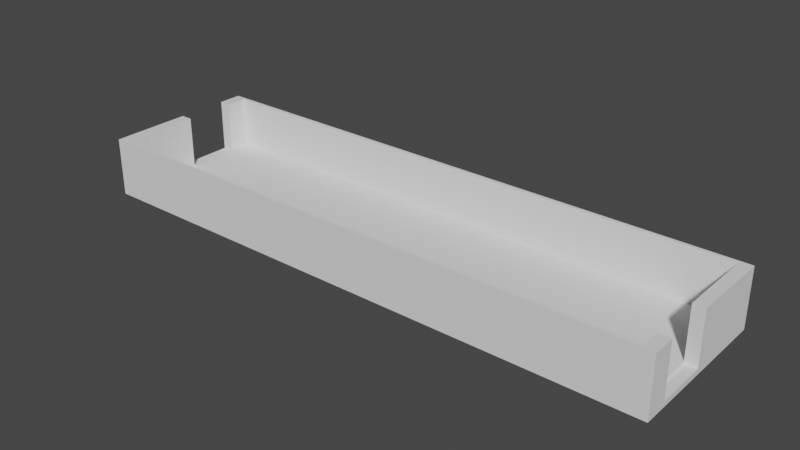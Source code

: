 # Source: SmallHallway.blend  (saved by Blender 2.91.10; exported with 4.5.12 LTS)
import bpy
from mathutils import Matrix  # noqa: F401  (used for matrix-valued properties, if any)

bpy.ops.wm.read_factory_settings(use_empty=True)
scene = bpy.context.scene
scene.name = 'Scene'

# ---- collections
col_collection = bpy.data.collections.new('Collection'); scene.collection.children.link(col_collection)

# ---- world
world_world = bpy.data.worlds.new('World'); scene.world = world_world
world_world.use_nodes = True; world_world.node_tree.nodes.clear()
_N = world_world.node_tree.nodes; _L = world_world.node_tree.links
n0 = _N.new('ShaderNodeOutputWorld'); n0.name = 'World Output'; n0.location = (300, 300)
n1 = _N.new('ShaderNodeBackground'); n1.name = 'Background'; n1.location = (10, 300)
n1.inputs[0].default_value = (0.05088, 0.05088, 0.05088, 1.0)
_L.new(n1.outputs[0], n0.inputs[0])
n0.is_active_output = True
world_world.color = (0.05088, 0.05088, 0.05088)
world_world.use_sun_shadow = False
world_world.sun_shadow_jitter_overblur = 0.0

# ---- meshes
me_cube_002 = bpy.data.meshes.new('Cube.002')
me_cube_002.from_pydata([(8.775, -1.908, -0.8047), (8.775, -0.1084, -0.8047), (-9.363, 0.07016, -0.8047), (-9.363, 1.87, -0.8047), (-10.0, -2.701, -1.0), (-10.0, 2.701, -1.0), (10.0, -2.701, -1.0), (10.0, 2.701, -1.0), (-9.6, -2.593, -0.803), (-9.6, 2.593, -0.803), (9.6, 2.593, -0.803), (9.6, -2.593, -0.803), (-9.6, 0.07016, -0.803), (-9.363, 0.07016, -0.803), (-9.363, 1.87, -0.803), (-9.6, 1.87, -0.803), (8.775, -1.908, -0.803), (9.6, -1.908, -0.803), (8.775, -0.1084, -0.803), (9.6, -0.1084, -0.803)], [], [(3, 2, 13, 14), (5, 7, 6, 4), (16, 0, 1, 18), (13, 12, 8, 11, 17, 16, 18, 19, 10, 9, 15, 14), (0, 16, 17, 19, 1), (15, 12, 13, 14), (5, 4, 8, 12, 15, 9), (4, 6, 11, 8), (6, 7, 10, 19, 17, 11), (7, 5, 9, 10)])
_uv = me_cube_002.uv_layers.new(name='UVMap')
_uv.uv.foreach_set('vector', [0.625, 0.5, 0.625, 0.25, 0.6248, 0.25, 0.6248, 0.5, 0.125, 0.5, 0.375, 0.5, 0.375, 0.75, 0.125, 0.75, 0.6248, 1.0, 0.625, 1.0, 0.625, 0.75, 0.6248, 0.75, 0.867, 0.6218, 0.87, 0.6218, 0.87, 0.745, 0.63, 0.745, 0.63, 0.7133, 0.6403, 0.7133, 0.6403, 0.63, 0.63, 0.63, 0.63, 0.505, 0.87, 0.505, 0.87, 0.5385, 0.867, 0.5385, 0.625, 1.0, 0.6248, 1.0, 0.63, 0.7133, 0.0, 0.0, 0.625, 0.75, 0.0, 0.0, 0.0, 0.0, 0.0, 0.0, 0.0, 0.0, 0.125, 0.5, 0.125, 0.75, 0.87, 0.745, 0.0, 0.0, 0.87, 0.5385, 0.87, 0.505, 0.125, 0.75, 0.375, 0.75, 0.63, 0.745, 0.87, 0.745, 0.375, 0.75, 0.375, 0.5, 0.63, 0.505, 0.0, 0.0, 0.63, 0.7133, 0.63, 0.745, 0.375, 0.5, 0.125, 0.5, 0.87, 0.505, 0.63, 0.505])
me_cube_002.use_remesh_fix_poles = True
me_cube_002.use_remesh_preserve_attributes = False
me_cube_002.use_mirror_vertex_groups = False
me_cube_002.update()
me_cube_003 = bpy.data.meshes.new('Cube.003')
me_cube_003.from_pydata([(8.775, -1.908, -0.8047), (8.775, -0.1084, -0.8047), (-9.363, 0.07016, -0.8047), (-9.363, 1.87, -0.8047), (-10.0, -2.701, -1.0), (-9.6, -2.593, 1.0), (-10.0, 2.701, -1.0), (-9.6, 2.593, 1.0), (10.0, -2.701, -1.0), (9.6, -2.593, 1.0), (10.0, 2.701, -1.0), (9.6, 2.593, 1.0), (-10.0, -2.701, 1.0), (-10.0, 2.701, 1.0), (10.0, 2.701, 1.0), (10.0, -2.701, 1.0), (-9.6, -2.593, -0.803), (-9.6, 2.593, -0.803), (9.6, 2.593, -0.803), (9.6, -2.593, -0.803), (-10.0, 0.07016, 1.0), (-9.6, 0.07016, 1.0), (-9.6, 0.07016, -0.803), (-10.0, 0.07016, -0.8047), (-9.363, 0.07016, -0.803), (-9.363, 1.87, -0.803), (-10.0, 1.87, 1.0), (-9.6, 1.87, 1.0), (-10.0, 1.87, -0.8047), (-9.6, 1.87, -0.803), (8.775, -1.908, -0.803), (10.0, -1.908, 1.0), (9.6, -1.908, 1.0), (9.6, -1.908, -0.803), (10.0, -1.908, -0.8047), (9.6, -0.1084, 1.0), (10.0, -0.1084, 1.0), (8.775, -0.1084, -0.803), (9.6, -0.1084, -0.803), (10.0, -0.1084, -0.8047)], [], [(6, 13, 14, 10), (8, 15, 12, 4), (7, 11, 14, 13), (9, 5, 12, 15), (5, 9, 19, 16), (11, 7, 17, 18), (2, 23, 20, 21, 22, 24), (27, 26, 28, 3, 25, 29), (23, 2, 3, 28), (13, 6, 4, 12, 20, 23, 28, 26), (27, 7, 13, 26), (20, 12, 5, 21), (21, 5, 16, 22), (17, 7, 27, 29), (33, 32, 31, 34, 0, 30), (39, 36, 35, 38, 37, 1), (1, 0, 34, 39), (15, 8, 10, 14, 36, 39, 34, 31), (35, 11, 18, 38), (19, 9, 32, 33), (32, 9, 15, 31), (36, 14, 11, 35)])
_uv = me_cube_003.uv_layers.new(name='UVMap')
_uv.uv.foreach_set('vector', [0.4791, 0.0, 0.3791, 0.0, 0.3791, 1.0, 0.4791, 1.0, 0.3791, 0.0, 0.2791, 0.0, 0.2791, 1.0, 0.3791, 1.0, 0.1351, 0.02, 0.1351, 0.98, 0.1405, 1.0, 0.1405, 0.0, 0.1459, 0.98, 0.1459, 0.02, 0.1405, 0.0, 0.1405, 1.0, 0.5692, 0.0, 0.5692, 0.96, 0.6594, 0.96, 0.6594, 0.0, 0.4791, 0.0, 0.4791, 0.96, 0.5692, 0.96, 0.5692, 0.0, 0.7912, 0.2705, 0.7594, 0.2705, 0.7594, 0.3608, 0.7794, 0.3608, 0.7794, 0.2706, 0.7912, 0.2706, 0.7712, 0.2705, 0.7912, 0.2705, 0.7912, 0.1803, 0.7594, 0.1803, 0.7594, 0.1804, 0.7712, 0.1804, 0.7594, 0.4508, 0.7912, 0.4508, 0.7912, 0.3608, 0.7594, 0.3608, 0.7594, 0.2701, 0.6594, 0.2701, 0.6594, 0.5403, 0.7594, 0.5403, 0.7594, 0.4017, 0.6691, 0.4017, 0.6691, 0.3117, 0.7594, 0.3117, 0.09893, 0.02, 0.1351, 0.02, 0.1405, 0.0, 0.09893, 0.0, 0.2791, 0.0, 0.1405, 0.0, 0.1459, 0.02, 0.2791, 0.02, 0.6594, 0.6754, 0.6594, 0.8086, 0.7495, 0.8086, 0.7495, 0.6754, 0.7594, 0.0, 0.7594, 0.09015, 0.7955, 0.09015, 0.7955, 0.0, 0.7908, 0.5404, 0.7908, 0.6305, 0.8108, 0.6305, 0.8108, 0.5403, 0.7495, 0.5403, 0.7495, 0.5404, 0.7495, 0.6305, 0.7495, 0.7208, 0.7695, 0.7208, 0.7695, 0.6306, 0.8108, 0.6306, 0.8108, 0.6305, 0.7495, 0.7208, 0.7495, 0.8108, 0.8108, 0.8108, 0.8108, 0.7208, 0.7594, 0.0, 0.6594, 0.0, 0.6594, 0.2701, 0.7594, 0.2701, 0.7594, 0.1297, 0.6691, 0.1297, 0.6691, 0.03965, 0.7594, 0.03965, 0.6594, 0.5403, 0.6594, 0.6754, 0.7495, 0.6754, 0.7495, 0.5403, 0.7594, 0.09015, 0.7594, 0.1803, 0.7936, 0.1803, 0.7936, 0.09015, 0.1801, 0.98, 0.1459, 0.98, 0.1405, 1.0, 0.1801, 1.0, 0.0, 1.0, 0.1405, 1.0, 0.1351, 0.98, 0.0, 0.98])
me_cube_003.use_remesh_fix_poles = True
me_cube_003.use_remesh_preserve_attributes = False
me_cube_003.use_mirror_vertex_groups = False
me_cube_003.update()

# ---- objects
ob_ground = bpy.data.objects.new('Ground', me_cube_002)
ob_walls = bpy.data.objects.new('Walls', me_cube_003)

# ---- transforms, parenting, visibility, modifiers, constraints
ob_ground.location = (0.0, 0.0, 0.1318)
ob_ground.lineart.crease_threshold = 0.0
ob_walls.location = (0.0, 0.0, 0.08852)
ob_walls.lineart.crease_threshold = 0.0

# ---- collection membership
col_collection.objects.link(ob_ground)
col_collection.objects.link(ob_walls)

# ---- scene / render settings (as saved in the file)
scene.frame_start = 1; scene.frame_end = 250; scene.frame_set(239)
scene.render.engine = 'BLENDER_EEVEE_NEXT'
scene.cycles.use_denoising = False
scene.cycles.samples = 128
scene.cycles.sampling_pattern = 'TABULATED_SOBOL'
scene.cycles.use_adaptive_sampling = False
scene.cycles.use_light_tree = False
scene.view_settings.view_transform = 'Filmic'
bpy.context.view_layer.update()

# ---- added for rendering (the .blend has no active camera and no usable light): camera, sun
cam_auto = bpy.data.cameras.new('AutoCamera')
cam_auto.lens = 50.0
cam_auto.sensor_width = 36.0
cam_auto.clip_end = 1000.0
ob_auto_camera = bpy.data.objects.new('AutoCamera', cam_auto)
scene.collection.objects.link(ob_auto_camera)
ob_auto_camera.location = (19.2569, -23.1083, 15.4941)
ob_auto_camera.rotation_euler = (1.09748, -7.21219e-08, 0.694738)
scene.camera = ob_auto_camera
light_auto_sun = bpy.data.lights.new('AutoSun', 'SUN')
light_auto_sun.energy = 3.0
light_auto_sun.angle = 0.0523599
ob_auto_sun = bpy.data.objects.new('AutoSun', light_auto_sun)
scene.collection.objects.link(ob_auto_sun)
ob_auto_sun.rotation_euler = (0.872665, 0.174533, 0.523599)
bpy.context.view_layer.update()

